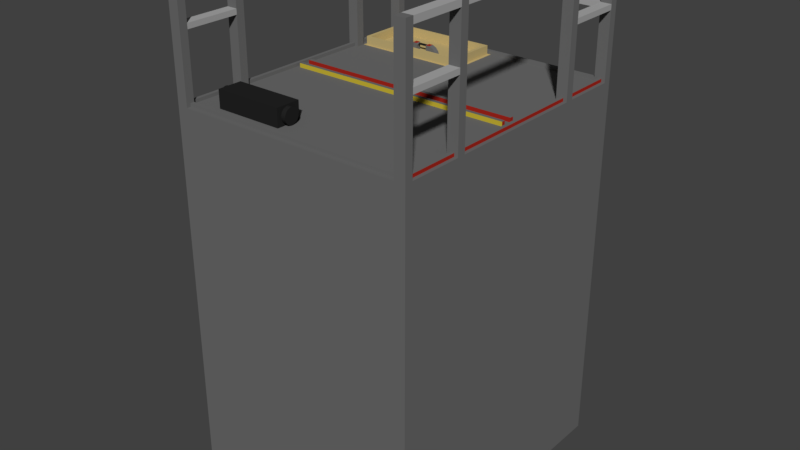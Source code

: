 # Source: ElevatorCar_Zeek.blend  (saved by Blender 2.78.0; exported with 4.5.12 LTS)
import bpy
from mathutils import Matrix  # noqa: F401  (used for matrix-valued properties, if any)

bpy.ops.wm.read_factory_settings(use_empty=True)
scene = bpy.context.scene
scene.name = 'Scene'

# ---- collections
col_collection_1 = bpy.data.collections.new('Collection 1'); scene.collection.children.link(col_collection_1)

# ---- materials (node trees are filled in below, after node groups)
mat_elevator = bpy.data.materials.new('Elevator')
mat_elevator.alpha_threshold = 0.0
mat_elevator.use_transparent_shadow = False
mat_elevator.diffuse_color = (0.1523, 0.1523, 0.1523, 1.0)
mat_elevator.specular_color = (0.08001, 0.08001, 0.08001)
mat_elevator.roughness = 0.5
mat_blowerfan = bpy.data.materials.new('BlowerFan')
mat_blowerfan.alpha_threshold = 0.0
mat_blowerfan.use_transparent_shadow = False
mat_blowerfan.diffuse_color = (0.01739, 0.01739, 0.01739, 1.0)
mat_blowerfan.specular_color = (0.7106, 0.7106, 0.7106)
mat_blowerfan.roughness = 0.5
mat_escapedoor = bpy.data.materials.new('EscapeDoor')
mat_escapedoor.alpha_threshold = 0.0
mat_escapedoor.use_transparent_shadow = False
mat_escapedoor.diffuse_color = (0.5489, 0.4278, 0.1875, 1.0)
mat_escapedoor.specular_color = (0.4385, 0.4022, 0.1807)
mat_escapedoor.roughness = 0.5
mat_red = bpy.data.materials.new('Red')
mat_red.alpha_threshold = 0.0
mat_red.use_transparent_shadow = False
mat_red.diffuse_color = (0.3844, 0.02033, 0.0119, 1.0)
mat_red.specular_color = (0.1845, 0.01185, 0.009921)
mat_red.roughness = 0.5
mat_elevator2 = bpy.data.materials.new('Elevator2')
mat_elevator2.alpha_threshold = 0.0
mat_elevator2.use_transparent_shadow = False
mat_elevator2.diffuse_color = (0.402, 0.402, 0.402, 1.0)
mat_elevator2.specular_color = (0.281, 0.281, 0.281)
mat_elevator2.roughness = 0.5
mat_yellow = bpy.data.materials.new('Yellow')
mat_yellow.alpha_threshold = 0.0
mat_yellow.use_transparent_shadow = False
mat_yellow.diffuse_color = (0.5815, 0.4577, 0.03686, 1.0)
mat_yellow.specular_color = (0.3757, 0.2744, 0.01714)
mat_yellow.roughness = 0.5

# ---- material node trees

# ---- world
world_world = bpy.data.worlds.new('World'); scene.world = world_world
world_world.color = (0.05088, 0.05088, 0.05088)
world_world.use_sun_shadow = False
world_world.sun_shadow_jitter_overblur = 0.0
world_world.cycles.sampling_method = 'MANUAL'

# ---- meshes
me_cube = bpy.data.meshes.new('Cube')
me_cube.from_pydata([(1.0, 1.0, -1.0), (1.0, -1.0, -1.0), (1.0, 1.0, 1.0), (1.0, -1.0, 1.0), (0.9133, 1.0, -1.0), (0.9133, -1.0, -1.0), (0.9133, 1.0, 1.0), (0.9133, -1.0, 1.0), (1.0, 0.9416, -1.0), (1.0, 0.5, -1.0), (1.0, 0.4388, -1.0), (1.0, -5.96e-08, -1.0), (1.0, -0.4345, -1.0), (1.0, -0.5, -1.0), (1.0, -0.9413, -1.0), (1.0, 0.9429, 1.0), (1.0, 0.5636, 1.0), (1.0, 0.5042, 1.0), (1.0, -5.364e-07, 1.0), (1.0, -0.5042, 1.0), (1.0, -0.5636, 1.0), (1.0, -0.9429, 1.0), (0.9133, -0.9413, -1.0), (0.9133, -0.5, -1.0), (0.9133, -0.4345, -1.0), (0.9133, 0.0, -1.0), (0.9133, 0.4388, -1.0), (0.9133, 0.5, -1.0), (0.9133, 0.9416, -1.0), (0.9133, 0.9429, 1.0), (0.9133, 0.5636, 1.0), (0.9133, 0.5042, 1.0), (0.9133, -5.364e-07, 1.0), (0.9133, -0.5042, 1.0), (0.9133, -0.5636, 1.0), (0.9133, -0.9429, 1.0), (1.0, -0.9429, 1.644), (1.0, -1.0, 1.644), (1.0, 1.0, 1.644), (0.9133, 1.0, 1.644), (0.9133, -1.0, 1.644), (0.9133, -0.9429, 1.644), (1.0, 0.9429, 1.644), (1.0, 0.5636, 1.644), (1.0, 0.5042, 1.644), (1.0, -0.5042, 1.644), (1.0, -0.5636, 1.644), (0.9133, 0.9429, 1.644), (0.9133, 0.5636, 1.644), (0.9133, 0.5042, 1.644), (0.9133, -0.5042, 1.644), (0.9133, -0.5636, 1.644), (1.0, -1.0, 1.375), (0.9133, -1.0, 1.375), (0.9133, -0.9429, 1.375), (1.0, -0.9429, 1.375), (0.9133, -0.5042, 1.375), (1.0, -0.5042, 1.375), (1.0, -0.5636, 1.375), (0.9133, -0.5636, 1.375), (1.0, 0.5042, 1.375), (0.9133, 0.5042, 1.375), (0.9133, 0.5636, 1.375), (1.0, 0.5636, 1.375), (1.0, 1.0, 1.375), (1.0, 0.9429, 1.375), (0.9133, 1.0, 1.375), (0.9133, 0.9429, 1.375), (0.9133, -1.0, 1.347), (1.0, -0.9429, 1.347), (1.0, -1.0, 1.347), (0.9133, -0.9429, 1.347), (1.0, -0.5042, 1.347), (0.9133, -0.5636, 1.347), (0.9133, -0.5042, 1.347), (1.0, -0.5636, 1.347), (0.9133, 0.5042, 1.347), (0.9133, 0.5636, 1.347), (1.0, 0.5042, 1.347), (1.0, 0.5636, 1.347), (1.0, 0.9429, 1.347), (0.9133, 0.9429, 1.347), (1.0, 1.0, 1.347), (0.9133, 1.0, 1.347), (1.0, -1.0, 1.611), (0.9133, -0.9429, 1.611), (0.9133, -1.0, 1.611), (1.0, -0.9429, 1.611), (0.9133, -0.5042, 1.611), (1.0, -0.5636, 1.611), (1.0, -0.5042, 1.611), (0.9133, -0.5636, 1.611), (1.0, 0.5042, 1.611), (1.0, 0.5636, 1.611), (0.9133, 0.5042, 1.611), (0.9133, 0.5636, 1.611), (1.0, 1.0, 1.611), (0.9133, 1.0, 1.611), (1.0, 0.9429, 1.611), (0.9133, 0.9429, 1.611), (0.9422, 0.9429, 1.0), (0.9711, 0.9429, 1.0), (0.9422, 0.5636, 1.0), (0.9711, 0.5636, 1.0), (0.9422, 0.5042, 1.0), (0.9711, 0.5042, 1.0), (0.9422, -5.364e-07, 1.0), (0.9711, -5.364e-07, 1.0), (0.9422, -0.5042, 1.0), (0.9711, -0.5042, 1.0), (0.9422, -0.5042, 1.375), (0.9711, -0.5042, 1.375), (0.9711, 0.5042, 1.375), (0.9422, 0.5042, 1.375), (0.9422, -0.5042, 1.347), (0.9711, -0.5042, 1.347), (0.9711, 0.5042, 1.347), (0.9422, 0.5042, 1.347), (0.9422, -0.5636, 1.0), (0.9711, -0.5636, 1.0), (0.9422, -0.9429, 1.0), (0.9711, -0.9429, 1.0), (0.9422, 0.9429, 1.017), (0.9711, 0.9429, 1.017), (0.9422, 0.5636, 1.017), (0.9711, 0.5636, 1.017), (0.9422, 0.5042, 1.017), (0.9711, 0.5042, 1.017), (0.9422, -5.364e-07, 1.017), (0.9711, -5.364e-07, 1.017), (0.9422, -0.5042, 1.017), (0.9711, -0.5042, 1.017), (0.9422, -0.5636, 1.017), (0.9711, -0.5636, 1.017), (0.9422, -0.9429, 1.017), (0.9711, -0.9429, 1.017), (1.0, 0.03396, -1.0), (1.0, 0.0176, -1.0), (1.0, 0.05333, 1.0), (1.0, 0.02729, 1.0), (0.9133, 0.1122, -1.0), (0.9133, 0.2099, -1.0), (0.9133, 0.05333, 1.0), (0.9133, 0.02729, 1.0), (0.9711, 0.05333, 1.0), (0.9711, 0.02729, 1.0), (0.9422, 0.05333, 1.0), (0.9422, 0.02729, 1.0), (0.9711, 0.05333, 1.017), (0.9711, 0.02729, 1.017), (0.9422, 0.05333, 1.017), (0.9422, 0.02729, 1.017), (1.0, -0.01767, -1.0), (1.0, -0.03338, -1.0), (1.0, -0.028, 1.0), (1.0, -0.05404, 1.0), (0.9133, -0.03338, -1.0), (0.9133, -0.01767, -1.0), (0.9133, -0.028, 1.0), (0.9133, -0.05404, 1.0), (0.9711, -0.028, 1.0), (0.9711, -0.05404, 1.0), (0.9422, -0.028, 1.0), (0.9422, -0.05404, 1.0), (0.9711, -0.028, 1.017), (0.9711, -0.05404, 1.017), (0.9422, -0.028, 1.017), (0.9422, -0.05404, 1.017), (0.9133, 0.05333, 1.022), (0.9133, 0.02729, 1.022), (0.9133, -0.028, 1.022), (0.9133, -0.05404, 1.022), (1.0, -0.9707, -1.0), (1.0, -0.9714, 1.0), (0.9133, -0.9714, 1.0), (0.9133, -0.9707, -1.0), (1.0, -0.9714, 1.644), (0.9133, -0.9714, 1.644), (1.0, -0.9714, 1.375), (0.9133, -0.9714, 1.375), (0.9133, -0.9714, 1.347), (1.0, -0.9714, 1.347), (1.0, -0.9714, 1.611), (0.9133, -0.9714, 1.611), (0.9133, 0.9708, -1.0), (1.0, 0.9708, -1.0), (1.0, 0.9714, 1.0), (0.9133, 0.9714, 1.0), (1.0, 0.9714, 1.644), (0.9133, 0.9714, 1.644), (0.9133, 0.9714, 1.375), (1.0, 0.9714, 1.375), (1.0, 0.9714, 1.347), (0.9133, 0.9714, 1.347), (0.9133, 0.9714, 1.611), (1.0, 0.9714, 1.611), (0.9133, 0.9714, 1.017), (0.9133, 0.9429, 1.017), (0.9133, -0.9429, 1.017), (0.9133, -0.9714, 1.017), (-1.0, 1.0, -1.0), (-1.0, -1.0, -1.0), (-1.0, 1.0, 1.0), (-1.0, -1.0, 1.0), (0.0, 1.0, -1.0), (0.0, -1.0, -1.0), (0.0, 1.0, 1.0), (0.0, -1.0, 1.0), (-0.9133, 1.0, -1.0), (-0.9133, -1.0, -1.0), (-0.9133, 1.0, 1.0), (-0.9133, -1.0, 1.0), (-1.0, 0.9416, -1.0), (-1.0, 0.5, -1.0), (-1.0, 0.4388, -1.0), (-1.0, -5.96e-08, -1.0), (-1.0, -0.4345, -1.0), (-1.0, -0.5, -1.0), (-1.0, -0.9413, -1.0), (-1.0, 0.9429, 1.0), (-1.0, 0.5636, 1.0), (-1.0, 0.5042, 1.0), (-1.0, -5.364e-07, 1.0), (-1.0, -0.5042, 1.0), (-1.0, -0.5636, 1.0), (-1.0, -0.9429, 1.0), (0.0, 0.9429, 1.0), (0.0, 0.5636, 1.0), (0.0, 0.5042, 1.0), (0.0, -2.086e-07, 1.0), (0.0, -0.5042, 1.0), (0.0, -0.5636, 1.0), (0.0, -0.9429, 1.0), (0.0, -0.9413, -1.0), (0.0, -0.5, -1.0), (0.0, -0.4345, -1.0), (0.0, 1.192e-07, -1.0), (0.0, 0.4388, -1.0), (0.0, 0.5, -1.0), (0.0, 0.9416, -1.0), (-0.9133, -0.9413, -1.0), (-0.9133, -0.5, -1.0), (-0.9133, -0.4345, -1.0), (-0.9133, 0.0, -1.0), (-0.9133, 0.4388, -1.0), (-0.9133, 0.5, -1.0), (-0.9133, 0.9416, -1.0), (-0.9133, 0.9429, 1.0), (-0.9133, 0.5636, 1.0), (-0.9133, 0.5042, 1.0), (-0.9133, -5.364e-07, 1.0), (-0.9133, -0.5042, 1.0), (-0.9133, -0.5636, 1.0), (-0.9133, -0.9429, 1.0), (-1.0, -0.9429, 1.644), (-1.0, -1.0, 1.644), (-1.0, 1.0, 1.644), (-0.9133, 1.0, 1.644), (-0.9133, -1.0, 1.644), (-0.9133, -0.9429, 1.644), (-1.0, 0.9429, 1.644), (-1.0, 0.5636, 1.644), (-1.0, 0.5042, 1.644), (-1.0, -0.5042, 1.644), (-1.0, -0.5636, 1.644), (-0.9133, 0.9429, 1.644), (-0.9133, 0.5636, 1.644), (-0.9133, 0.5042, 1.644), (-0.9133, -0.5042, 1.644), (-0.9133, -0.5636, 1.644), (-1.0, -1.0, 1.375), (-0.9133, -1.0, 1.375), (-0.9133, -0.9429, 1.375), (-1.0, -0.9429, 1.375), (-0.9133, -0.5042, 1.375), (-1.0, -0.5042, 1.375), (-1.0, -0.5636, 1.375), (-0.9133, -0.5636, 1.375), (-1.0, 0.5042, 1.375), (-0.9133, 0.5042, 1.375), (-0.9133, 0.5636, 1.375), (-1.0, 0.5636, 1.375), (-1.0, 1.0, 1.375), (-1.0, 0.9429, 1.375), (-0.9133, 1.0, 1.375), (-0.9133, 0.9429, 1.375), (-0.9133, -1.0, 1.347), (-1.0, -0.9429, 1.347), (-1.0, -1.0, 1.347), (-0.9133, -0.9429, 1.347), (-1.0, -0.5042, 1.347), (-0.9133, -0.5636, 1.347), (-0.9133, -0.5042, 1.347), (-1.0, -0.5636, 1.347), (-0.9133, 0.5042, 1.347), (-0.9133, 0.5636, 1.347), (-1.0, 0.5042, 1.347), (-1.0, 0.5636, 1.347), (-1.0, 0.9429, 1.347), (-0.9133, 0.9429, 1.347), (-1.0, 1.0, 1.347), (-0.9133, 1.0, 1.347), (-1.0, -1.0, 1.611), (-0.9133, -0.9429, 1.611), (-0.9133, -1.0, 1.611), (-1.0, -0.9429, 1.611), (-0.9133, -0.5042, 1.611), (-1.0, -0.5636, 1.611), (-1.0, -0.5042, 1.611), (-0.9133, -0.5636, 1.611), (-1.0, 0.5042, 1.611), (-1.0, 0.5636, 1.611), (-0.9133, 0.5042, 1.611), (-0.9133, 0.5636, 1.611), (-1.0, 1.0, 1.611), (-0.9133, 1.0, 1.611), (-1.0, 0.9429, 1.611), (-0.9133, 0.9429, 1.611), (0.0, 1.0, 1.644), (0.0, 0.9429, 1.644), (0.0, 1.0, 1.611), (0.0, 1.0, 1.347), (0.0, 1.0, 1.375), (0.0, 0.9429, 1.375), (0.0, 0.9429, 1.347), (0.0, 0.9429, 1.611), (-0.9422, 0.9429, 1.0), (-0.9711, 0.9429, 1.0), (-0.9422, 0.5636, 1.0), (-0.9711, 0.5636, 1.0), (-0.9422, 0.5042, 1.0), (-0.9711, 0.5042, 1.0), (-0.9422, -5.364e-07, 1.0), (-0.9711, -5.364e-07, 1.0), (-0.9422, -0.5042, 1.0), (-0.9711, -0.5042, 1.0), (-0.9422, -0.5042, 1.375), (-0.9711, -0.5042, 1.375), (-0.9711, 0.5042, 1.375), (-0.9422, 0.5042, 1.375), (-0.9422, -0.5042, 1.347), (-0.9711, -0.5042, 1.347), (-0.9711, 0.5042, 1.347), (-0.9422, 0.5042, 1.347), (-0.9422, -0.5636, 1.0), (-0.9711, -0.5636, 1.0), (-0.9422, -0.9429, 1.0), (-0.9711, -0.9429, 1.0), (-0.9422, 0.9429, 1.017), (-0.9711, 0.9429, 1.017), (-0.9422, 0.5636, 1.017), (-0.9711, 0.5636, 1.017), (-0.9422, 0.5042, 1.017), (-0.9711, 0.5042, 1.017), (-0.9422, -5.364e-07, 1.017), (-0.9711, -5.364e-07, 1.017), (-0.9422, -0.5042, 1.017), (-0.9711, -0.5042, 1.017), (-0.9422, -0.5636, 1.017), (-0.9711, -0.5636, 1.017), (-0.9422, -0.9429, 1.017), (-0.9711, -0.9429, 1.017), (-1.0, 0.03396, -1.0), (-1.0, 0.0176, -1.0), (-1.0, 0.05333, 1.0), (-1.0, 0.02729, 1.0), (0.0, 0.05333, 1.0), (0.0, 0.02729, 1.0), (0.0, 0.1122, -1.0), (0.0, 0.2099, -1.0), (-0.9133, 0.1122, -1.0), (-0.9133, 0.2099, -1.0), (-0.9133, 0.05333, 1.0), (-0.9133, 0.02729, 1.0), (-0.9711, 0.05333, 1.0), (-0.9711, 0.02729, 1.0), (-0.9422, 0.05333, 1.0), (-0.9422, 0.02729, 1.0), (-0.9711, 0.05333, 1.017), (-0.9711, 0.02729, 1.017), (-0.9422, 0.05333, 1.017), (-0.9422, 0.02729, 1.017), (-1.0, -0.01767, -1.0), (-1.0, -0.03338, -1.0), (-1.0, -0.028, 1.0), (-1.0, -0.05404, 1.0), (0.0, -0.028, 1.0), (0.0, -0.05404, 1.0), (0.0, -0.03338, -1.0), (0.0, -0.01767, -1.0), (-0.9133, -0.03338, -1.0), (-0.9133, -0.01767, -1.0), (-0.9133, -0.028, 1.0), (-0.9133, -0.05404, 1.0), (-0.9711, -0.028, 1.0), (-0.9711, -0.05404, 1.0), (-0.9422, -0.028, 1.0), (-0.9422, -0.05404, 1.0), (-0.9711, -0.028, 1.017), (-0.9711, -0.05404, 1.017), (-0.9422, -0.028, 1.017), (-0.9422, -0.05404, 1.017), (0.0, 0.05333, 1.022), (0.0, 0.02729, 1.022), (-0.9133, 0.05333, 1.022), (-0.9133, 0.02729, 1.022), (0.0, -0.028, 1.022), (0.0, -0.05404, 1.022), (-0.9133, -0.028, 1.022), (-0.9133, -0.05404, 1.022), (-1.0, -0.9707, -1.0), (-1.0, -0.9714, 1.0), (0.0, -0.9714, 1.0), (-0.9133, -0.9714, 1.0), (0.0, -0.9707, -1.0), (-0.9133, -0.9707, -1.0), (-1.0, -0.9714, 1.644), (-0.9133, -0.9714, 1.644), (-1.0, -0.9714, 1.375), (-0.9133, -0.9714, 1.375), (-0.9133, -0.9714, 1.347), (-1.0, -0.9714, 1.347), (-1.0, -0.9714, 1.611), (-0.9133, -0.9714, 1.611), (0.0, 0.9708, -1.0), (-0.9133, 0.9708, -1.0), (-1.0, 0.9708, -1.0), (-1.0, 0.9714, 1.0), (0.0, 0.9714, 1.0), (-0.9133, 0.9714, 1.0), (-1.0, 0.9714, 1.644), (-0.9133, 0.9714, 1.644), (-0.9133, 0.9714, 1.375), (-1.0, 0.9714, 1.375), (-1.0, 0.9714, 1.347), (-0.9133, 0.9714, 1.347), (-0.9133, 0.9714, 1.611), (-1.0, 0.9714, 1.611), (0.0, 0.9714, 1.644), (0.0, 0.9714, 1.375), (0.0, 0.9714, 1.347), (0.0, 0.9714, 1.611), (0.0, 0.9714, 1.017), (0.0, 0.9429, 1.017), (-0.9133, 0.9714, 1.017), (-0.9133, 0.9429, 1.017), (0.0, -0.9429, 1.017), (-0.9133, -0.9429, 1.017), (0.0, -0.9714, 1.017), (-0.9133, -0.9714, 1.017), (-0.02495, 0.9325, 1.0), (-0.02495, 0.574, 1.0), (-0.8884, 0.9325, 1.0), (-0.8884, 0.574, 1.0), (-0.05141, 0.9215, 1.0), (-0.05141, 0.5849, 1.0), (-0.8619, 0.9215, 1.0), (-0.8619, 0.5849, 1.0), (-0.02495, 0.9325, 1.046), (-0.02495, 0.574, 1.046), (-0.8884, 0.9325, 1.046), (-0.8884, 0.574, 1.046), (-0.05141, 0.9215, 1.046), (-0.05141, 0.5849, 1.046), (-0.8619, 0.9215, 1.046), (-0.8619, 0.5849, 1.046), (-0.05141, 0.8093, 1.0), (-0.05141, 0.6971, 1.0), (-0.8619, 0.8093, 1.0), (-0.8619, 0.6971, 1.0), (-0.3216, 0.9215, 1.0), (-0.5918, 0.9215, 1.0), (-0.3216, 0.5849, 1.0), (-0.5918, 0.5849, 1.0), (-0.5918, 0.8093, 1.0), (-0.3216, 0.8093, 1.0), (-0.5969, 0.6971, 1.0), (-0.3165, 0.6971, 1.0), (-0.5017, 0.8093, 1.0), (-0.4116, 0.8093, 1.0), (-0.5017, 0.6971, 1.0), (-0.4116, 0.6971, 1.0), (-0.5969, 0.7345, 1.0), (-0.5918, 0.7719, 1.0), (-0.3165, 0.7345, 1.0), (-0.3216, 0.7719, 1.0), (-0.5017, 0.7719, 1.0), (-0.4116, 0.7719, 1.0), (-0.5017, 0.7345, 1.0), (-0.4116, 0.7345, 1.0), (-0.4116, 0.6971, 1.013), (-0.3243, 0.6971, 1.013), (-0.589, 0.6971, 1.013), (-0.5017, 0.6971, 1.013), (-0.589, 0.7345, 1.013), (-0.3243, 0.7345, 1.013), (-0.4116, 0.7345, 1.013), (-0.5017, 0.7345, 1.013), (-0.4116, 0.6971, 1.028), (-0.3448, 0.6971, 1.028), (-0.5686, 0.6971, 1.028), (-0.5017, 0.6971, 1.028), (-0.5686, 0.7345, 1.028), (-0.3448, 0.7345, 1.028), (-0.4116, 0.7345, 1.028), (-0.5017, 0.7345, 1.028), (-0.4116, 0.6971, 1.038), (-0.3764, 0.6971, 1.038), (-0.5369, 0.6971, 1.038), (-0.5017, 0.6971, 1.038), (-0.5369, 0.7345, 1.038), (-0.3764, 0.7345, 1.038), (-0.4116, 0.7345, 1.038), (-0.5017, 0.7345, 1.038), (-0.4918, 0.725, 1.03), (-0.4216, 0.725, 1.03), (-0.4918, 0.725, 1.036), (-0.4216, 0.725, 1.036), (-0.4918, 0.7066, 1.036), (-0.4216, 0.7066, 1.036), (-0.4918, 0.7066, 1.03), (-0.4216, 0.7066, 1.03), (-0.1803, -0.7101, 1.0), (-0.1803, -0.8826, 1.0), (-0.7331, -0.7101, 1.0), (-0.7331, -0.8826, 1.0), (-0.1803, -0.7101, 1.092), (-0.1803, -0.8826, 1.092), (-0.7331, -0.7101, 1.092), (-0.7331, -0.8826, 1.092), (-0.1803, -0.7101, 1.042), (-0.1803, -0.8826, 1.042), (-0.7331, -0.8826, 1.042), (-0.7331, -0.7101, 1.042), (-0.6089, 1.0, -1.0), (-0.3044, 1.0, -1.0), (-0.6089, -1.0, -1.0), (-0.3044, -1.0, -1.0), (-0.6089, 1.0, 1.0), (-0.3044, 1.0, 1.0), (-0.6089, -1.0, 1.0), (-0.3044, -1.0, 1.0), (-0.6089, 0.9416, -1.0), (-0.3044, 0.9416, -1.0), (-0.6089, 0.5, -1.0), (-0.3044, 0.5, -1.0), (-0.6089, 0.4388, -1.0), (-0.3044, 0.4388, -1.0), (-0.6089, 3.974e-08, -1.0), (-0.3044, 7.947e-08, -1.0), (-0.6089, -0.4345, -1.0), (-0.3044, -0.4345, -1.0), (-0.6089, -0.5, -1.0), (-0.3044, -0.5, -1.0), (-0.6089, -0.9413, -1.0), (-0.3044, -0.9413, -1.0), (-0.3044, 0.9429, 1.0), (-0.6089, 0.9429, 1.0), (-0.3044, 0.5636, 1.0), (-0.6089, 0.5636, 1.0), (-0.3044, 0.5042, 1.0), (-0.6089, 0.5042, 1.0), (-0.3044, -3.179e-07, 1.0), (-0.6089, -4.272e-07, 1.0), (-0.3044, -0.5042, 1.0), (-0.6089, -0.5042, 1.0), (-0.3044, -0.5636, 1.0), (-0.6089, -0.5636, 1.0), (-0.3044, -0.9429, 1.0), (-0.6089, -0.9429, 1.0), (-0.3044, 0.05333, 1.0), (-0.6089, 0.05333, 1.0), (-0.3044, 0.02729, 1.0), (-0.6089, 0.02729, 1.0), (-0.6089, 0.2099, -1.0), (-0.3044, 0.2099, -1.0), (-0.6089, 0.1122, -1.0), (-0.3044, 0.1122, -1.0), (-0.3044, -0.028, 1.0), (-0.6089, -0.028, 1.0), (-0.3044, -0.05404, 1.0), (-0.6089, -0.05404, 1.0), (-0.6089, -0.01767, -1.0), (-0.3044, -0.01767, -1.0), (-0.6089, -0.03338, -1.0), (-0.3044, -0.03338, -1.0), (-0.3044, 0.05333, 1.022), (-0.6089, 0.05333, 1.022), (-0.3044, 0.02729, 1.022), (-0.6089, 0.02729, 1.022), (-0.3044, -0.028, 1.022), (-0.6089, -0.028, 1.022), (-0.3044, -0.05404, 1.022), (-0.6089, -0.05404, 1.022), (-0.6089, -0.9707, -1.0), (-0.3044, -0.9707, -1.0), (-0.3044, -0.9714, 1.0), (-0.6089, -0.9714, 1.0), (-0.3044, 0.9714, 1.0), (-0.6089, 0.9714, 1.0), (-0.6089, 0.9708, -1.0), (-0.3044, 0.9708, -1.0), (-0.3044, 0.9429, 1.017), (-0.6089, 0.9429, 1.017), (-0.3044, -0.9429, 1.017), (-0.6089, -0.9429, 1.017), (-0.3044, -0.9714, 1.017), (-0.6089, -0.9714, 1.017), (-0.3044, 0.9714, 1.017), (-0.6089, 0.9714, 1.017), (-0.3128, 0.9325, 1.0), (-0.6006, 0.9325, 1.0), (-0.3128, 0.574, 1.0), (-0.6006, 0.574, 1.0), (-0.3128, 0.9325, 1.046), (-0.6006, 0.9325, 1.046), (-0.3128, 0.574, 1.046), (-0.6006, 0.574, 1.046), (-0.3216, 0.9215, 1.046), (-0.5918, 0.9215, 1.046), (-0.3216, 0.5849, 1.046), (-0.5918, 0.5849, 1.046), (-0.3645, -0.7101, 1.0), (-0.5488, -0.7101, 1.0), (-0.3645, -0.8826, 1.0), (-0.5488, -0.8826, 1.0), (-0.3645, -0.7101, 1.092), (-0.5488, -0.7101, 1.092), (-0.3645, -0.8826, 1.092), (-0.5488, -0.8826, 1.092), (-0.5488, -0.7101, 1.042), (-0.3645, -0.7101, 1.042), (-0.3645, -0.8826, 1.042), (-0.5488, -0.8826, 1.042), (-0.3645, -0.6653, 1.0), (-0.5488, -0.6653, 1.0), (-0.5488, -0.6653, 1.042), (-0.3645, -0.6653, 1.042), (-0.7682, -0.744, 1.044), (-0.1444, -0.744, 1.044), (-0.7682, -0.745, 1.035), (-0.1444, -0.745, 1.035), (-0.7682, -0.7481, 1.028), (-0.1444, -0.7481, 1.028), (-0.7682, -0.7532, 1.021), (-0.1444, -0.7532, 1.021), (-0.7682, -0.76, 1.014), (-0.1444, -0.76, 1.014), (-0.7682, -0.7683, 1.009), (-0.1444, -0.7683, 1.009), (-0.7682, -0.7778, 1.006), (-0.1444, -0.7778, 1.006), (-0.7682, -0.788, 1.003), (-0.1444, -0.788, 1.003), (-0.7682, -0.7987, 1.002), (-0.1444, -0.7987, 1.002), (-0.7682, -0.8094, 1.003), (-0.1444, -0.8094, 1.003), (-0.7682, -0.8197, 1.006), (-0.1444, -0.8197, 1.006), (-0.7682, -0.8291, 1.009), (-0.1444, -0.8291, 1.009), (-0.7682, -0.8374, 1.014), (-0.1444, -0.8374, 1.014), (-0.7682, -0.8442, 1.021), (-0.1444, -0.8442, 1.021), (-0.7682, -0.8493, 1.028), (-0.1444, -0.8493, 1.028), (-0.7682, -0.8524, 1.035), (-0.1444, -0.8524, 1.035), (-0.7682, -0.8535, 1.044), (-0.1444, -0.8535, 1.044), (-0.7682, -0.8524, 1.052), (-0.1444, -0.8524, 1.052), (-0.7682, -0.8493, 1.059), (-0.1444, -0.8493, 1.059), (-0.7682, -0.8442, 1.066), (-0.1444, -0.8442, 1.066), (-0.7682, -0.8374, 1.073), (-0.1444, -0.8374, 1.073), (-0.7682, -0.8291, 1.078), (-0.1444, -0.8291, 1.078), (-0.7682, -0.8197, 1.081), (-0.1444, -0.8197, 1.081), (-0.7681, -0.8094, 1.084), (-0.1444, -0.8094, 1.084), (-0.7681, -0.7987, 1.085), (-0.1444, -0.7987, 1.085), (-0.7681, -0.788, 1.084), (-0.1444, -0.788, 1.084), (-0.7682, -0.7778, 1.081), (-0.1444, -0.7778, 1.081), (-0.7682, -0.7683, 1.078), (-0.1444, -0.7683, 1.078), (-0.7682, -0.76, 1.073), (-0.1444, -0.76, 1.073), (-0.7682, -0.7532, 1.066), (-0.1444, -0.7532, 1.066), (-0.7682, -0.7481, 1.059), (-0.1444, -0.7481, 1.059), (-0.7682, -0.745, 1.052), (-0.1444, -0.745, 1.052)], [], [(172, 173, 3, 1), (6, 4, 204, 206), (5, 7, 207, 205), (174, 412, 207, 7), (175, 5, 205, 414), (172, 1, 5, 175), (96, 97, 39, 38), (1, 3, 7, 5), (2, 0, 4, 6), (95, 94, 49, 48), (100, 29, 30, 102), (94, 92, 44, 49), (147, 143, 32, 106), (163, 159, 33, 108), (195, 96, 38, 188), (118, 34, 35, 120), (185, 8, 28, 184), (8, 9, 27, 28), (9, 10, 26, 27), (137, 11, 25, 140), (153, 12, 24, 156), (12, 13, 23, 24), (13, 14, 22, 23), (184, 28, 239, 424), (28, 27, 238, 239), (27, 26, 237, 238), (140, 25, 236, 368), (156, 24, 235, 388), (24, 23, 234, 235), (23, 22, 233, 234), (226, 29, 197, 443), (29, 226, 227, 30), (30, 227, 228, 31), (143, 367, 229, 32), (159, 387, 230, 33), (33, 230, 231, 34), (34, 231, 232, 35), (185, 186, 15, 8), (8, 15, 16, 9), (9, 16, 17, 10), (137, 139, 18, 11), (153, 155, 19, 12), (12, 19, 20, 13), (13, 20, 21, 14), (176, 177, 40, 37), (188, 189, 47, 42), (43, 48, 49, 44), (45, 50, 51, 46), (90, 88, 50, 45), (92, 93, 43, 44), (86, 84, 37, 40), (91, 89, 46, 51), (88, 91, 51, 50), (87, 85, 41, 36), (183, 86, 40, 177), (89, 90, 45, 46), (99, 98, 42, 47), (182, 87, 36, 176), (189, 39, 318, 438), (93, 95, 48, 43), (181, 69, 55, 178), (180, 68, 53, 179), (69, 71, 54, 55), (68, 70, 52, 53), (75, 72, 57, 58), (74, 73, 59, 56), (73, 75, 58, 59), (114, 74, 56, 110), (79, 77, 62, 63), (78, 79, 63, 60), (116, 78, 60, 112), (77, 76, 61, 62), (193, 81, 324, 440), (81, 80, 65, 67), (192, 82, 64, 191), (82, 83, 66, 64), (7, 3, 70, 68), (21, 121, 120, 35, 71, 69), (174, 7, 68, 180), (173, 21, 69, 181), (108, 33, 74, 114), (34, 118, 119, 20, 75, 73), (33, 34, 73, 74), (20, 19, 72, 75), (30, 31, 76, 77), (105, 17, 78, 116), (17, 16, 79, 78), (16, 103, 102, 30, 77, 79), (2, 6, 83, 82), (186, 2, 82, 192), (29, 100, 101, 15, 80, 81), (187, 29, 81, 193), (178, 55, 87, 182), (179, 53, 86, 183), (55, 54, 85, 87), (53, 52, 84, 86), (58, 57, 90, 89), (56, 59, 91, 88), (59, 58, 89, 91), (57, 111, 110, 56, 88, 90), (63, 62, 95, 93), (60, 63, 93, 92), (61, 113, 112, 60, 92, 94), (62, 61, 94, 95), (190, 67, 99, 194), (67, 65, 98, 99), (191, 64, 96, 195), (64, 66, 97, 96), (59, 54, 55, 58), (75, 69, 55, 58), (71, 73, 75, 69), (73, 71, 54, 59), (51, 46, 36, 41), (91, 85, 41, 51), (85, 91, 89, 87), (87, 89, 46, 36), (95, 48, 47, 99), (48, 47, 42, 43), (95, 99, 98, 93), (98, 93, 43, 42), (67, 62, 77, 81), (67, 62, 63, 65), (77, 81, 80, 79), (79, 80, 65, 63), (88, 50, 49, 94), (88, 94, 92, 90), (49, 50, 45, 44), (90, 92, 44, 45), (190, 66, 322, 439), (194, 99, 325, 441), (66, 83, 321, 322), (81, 67, 323, 324), (39, 97, 320, 318), (99, 47, 319, 325), (15, 101, 103, 16), (102, 103, 125, 124), (31, 104, 117, 76), (104, 105, 116, 117), (19, 109, 115, 72), (109, 108, 114, 115), (76, 117, 113, 61), (117, 116, 112, 113), (72, 115, 111, 57), (115, 114, 110, 111), (155, 161, 109, 19), (147, 106, 128, 151), (139, 145, 107, 18), (101, 100, 122, 123), (20, 119, 121, 21), (144, 105, 127, 148), (123, 122, 124, 125), (165, 167, 130, 131), (149, 151, 128, 129), (133, 132, 134, 135), (119, 118, 132, 133), (108, 109, 131, 130), (103, 101, 123, 125), (100, 102, 124, 122), (120, 121, 135, 134), (160, 107, 129, 164), (121, 119, 133, 135), (163, 108, 130, 167), (105, 104, 126, 127), (118, 120, 134, 132), (127, 126, 150, 148), (148, 150, 151, 149), (107, 145, 149, 129), (145, 144, 148, 149), (17, 105, 144, 138), (138, 144, 145, 139), (104, 146, 150, 126), (146, 147, 151, 150), (10, 17, 138, 136), (136, 138, 139, 137), (31, 228, 366, 142), (158, 386, 406, 170), (26, 141, 369, 237), (141, 140, 368, 369), (10, 136, 141, 26), (136, 137, 140, 141), (104, 31, 142, 146), (146, 142, 143, 147), (106, 162, 166, 128), (162, 163, 167, 166), (109, 161, 165, 131), (161, 160, 164, 165), (129, 128, 166, 164), (164, 166, 167, 165), (18, 107, 160, 154), (154, 160, 161, 155), (11, 18, 154, 152), (152, 154, 155, 153), (32, 229, 386, 158), (142, 366, 402, 168), (25, 157, 389, 236), (157, 156, 388, 389), (11, 152, 157, 25), (152, 153, 156, 157), (106, 32, 158, 162), (162, 158, 159, 163), (168, 402, 403, 169), (170, 406, 407, 171), (143, 142, 168, 169), (367, 143, 169, 403), (159, 158, 170, 171), (387, 159, 171, 407), (54, 179, 183, 85), (52, 178, 182, 84), (3, 173, 181, 70), (35, 174, 180, 71), (71, 180, 179, 54), (70, 181, 178, 52), (84, 182, 176, 37), (85, 183, 177, 41), (36, 41, 177, 176), (14, 172, 175, 22), (22, 175, 414, 233), (35, 232, 446, 198), (14, 21, 173, 172), (97, 194, 441, 320), (67, 190, 439, 323), (65, 191, 195, 98), (66, 190, 194, 97), (6, 187, 193, 83), (15, 186, 192, 80), (80, 192, 191, 65), (83, 193, 440, 321), (47, 189, 438, 319), (38, 39, 189, 188), (0, 2, 186, 185), (6, 206, 428, 187), (4, 184, 424, 204), (0, 185, 184, 4), (98, 195, 188, 42), (196, 442, 443, 197), (198, 446, 448, 199), (187, 428, 442, 196), (412, 174, 199, 448), (174, 35, 198, 199), (29, 187, 196, 197), (410, 201, 203, 411), (539, 206, 204, 535), (537, 205, 207, 541), (596, 541, 207, 412), (595, 414, 205, 537), (410, 415, 209, 201), (314, 256, 257, 315), (201, 209, 211, 203), (202, 210, 208, 200), (313, 266, 267, 312), (326, 328, 248, 247), (312, 267, 262, 310), (377, 332, 250, 373), (397, 334, 251, 393), (437, 430, 256, 314), (344, 346, 253, 252), (426, 425, 246, 212), (212, 246, 245, 213), (213, 245, 244, 214), (363, 370, 243, 215), (383, 390, 242, 216), (216, 242, 241, 217), (217, 241, 240, 218), (601, 424, 239, 543), (543, 239, 238, 545), (545, 238, 237, 547), (577, 368, 236, 549), (585, 388, 235, 551), (551, 235, 234, 553), (553, 234, 233, 555), (557, 603, 445, 247), (247, 248, 453, 452), (558, 560, 228, 227), (572, 562, 229, 367), (580, 564, 230, 387), (564, 566, 231, 230), (232, 231, 522, 523), (426, 212, 219, 427), (212, 213, 220, 219), (213, 214, 221, 220), (363, 215, 222, 365), (383, 216, 223, 385), (216, 217, 224, 223), (217, 218, 225, 224), (416, 255, 258, 417), (430, 260, 265, 431), (261, 262, 267, 266), (263, 264, 269, 268), (308, 263, 268, 306), (310, 262, 261, 311), (304, 258, 255, 302), (309, 269, 264, 307), (306, 268, 269, 309), (305, 254, 259, 303), (423, 417, 258, 304), (307, 264, 263, 308), (317, 265, 260, 316), (422, 416, 254, 305), (431, 438, 318, 257), (311, 261, 266, 313), (421, 418, 273, 287), (420, 419, 271, 286), (287, 273, 272, 289), (286, 271, 270, 288), (293, 276, 275, 290), (292, 274, 277, 291), (291, 277, 276, 293), (340, 336, 274, 292), (297, 281, 280, 295), (296, 278, 281, 297), (342, 338, 278, 296), (295, 280, 279, 294), (435, 440, 324, 299), (299, 285, 283, 298), (434, 433, 282, 300), (300, 282, 284, 301), (211, 286, 288, 203), (225, 287, 289, 253, 346, 347), (413, 420, 286, 211), (411, 421, 287, 225), (334, 340, 292, 251), (252, 291, 293, 224, 345, 344), (251, 292, 291, 252), (224, 293, 290, 223), (248, 295, 294, 249), (331, 342, 296, 221), (221, 296, 297, 220), (220, 297, 295, 248, 328, 329), (202, 300, 301, 210), (427, 434, 300, 202), (247, 299, 298, 219, 327, 326), (429, 435, 299, 247), (418, 422, 305, 273), (419, 423, 304, 271), (273, 305, 303, 272), (271, 304, 302, 270), (276, 307, 308, 275), (274, 306, 309, 277), (277, 309, 307, 276), (275, 308, 306, 274, 336, 337), (281, 311, 313, 280), (278, 310, 311, 281), (279, 312, 310, 278, 338, 339), (280, 313, 312, 279), (432, 436, 317, 285), (285, 317, 316, 283), (433, 437, 314, 282), (282, 314, 315, 284), (277, 276, 273, 272), (293, 276, 273, 287), (289, 287, 293, 291), (291, 277, 272, 289), (269, 259, 254, 264), (309, 269, 259, 303), (303, 305, 307, 309), (305, 254, 264, 307), (313, 317, 265, 266), (266, 261, 260, 265), (313, 311, 316, 317), (316, 260, 261, 311), (285, 299, 295, 280), (285, 283, 281, 280), (295, 297, 298, 299), (297, 281, 283, 298), (306, 312, 267, 268), (306, 308, 310, 312), (267, 262, 263, 268), (308, 263, 262, 310), (441, 438, 319, 325), (440, 439, 323, 324), (432, 439, 322, 284), (436, 441, 325, 317), (284, 322, 321, 301), (299, 324, 323, 285), (257, 318, 320, 315), (317, 325, 319, 265), (219, 220, 329, 327), (328, 350, 351, 329), (249, 294, 343, 330), (330, 343, 342, 331), (223, 290, 341, 335), (335, 341, 340, 334), (294, 279, 339, 343), (343, 339, 338, 342), (290, 275, 337, 341), (341, 337, 336, 340), (385, 223, 335, 395), (377, 381, 354, 332), (365, 222, 333, 375), (327, 349, 348, 326), (224, 225, 347, 345), (374, 378, 353, 331), (349, 351, 350, 348), (399, 357, 356, 401), (379, 355, 354, 381), (359, 361, 360, 358), (345, 359, 358, 344), (334, 356, 357, 335), (329, 351, 349, 327), (326, 348, 350, 328), (346, 360, 361, 347), (394, 398, 355, 333), (347, 361, 359, 345), (397, 401, 356, 334), (331, 353, 352, 330), (344, 358, 360, 346), (353, 378, 380, 352), (378, 379, 381, 380), (333, 355, 379, 375), (375, 379, 378, 374), (221, 364, 374, 331), (364, 365, 375, 374), (330, 352, 380, 376), (376, 380, 381, 377), (214, 362, 364, 221), (362, 363, 365, 364), (560, 570, 366, 228), (578, 590, 406, 386), (547, 237, 369, 575), (575, 369, 368, 577), (214, 244, 371, 362), (362, 371, 370, 363), (330, 376, 372, 249), (376, 377, 373, 372), (332, 354, 400, 396), (396, 400, 401, 397), (335, 357, 399, 395), (395, 399, 398, 394), (355, 398, 400, 354), (398, 399, 401, 400), (222, 384, 394, 333), (384, 385, 395, 394), (215, 382, 384, 222), (382, 383, 385, 384), (562, 578, 386, 229), (570, 586, 402, 366), (549, 236, 389, 583), (583, 389, 388, 585), (215, 243, 391, 382), (382, 391, 390, 383), (332, 396, 392, 250), (396, 397, 393, 392), (586, 588, 403, 402), (590, 592, 407, 406), (373, 405, 404, 372), (573, 589, 405, 373), (393, 409, 408, 392), (581, 593, 409, 393), (272, 303, 423, 419), (270, 302, 422, 418), (203, 288, 421, 411), (253, 289, 420, 413), (289, 272, 419, 420), (288, 270, 418, 421), (302, 255, 416, 422), (303, 259, 417, 423), (254, 416, 417, 259), (218, 240, 415, 410), (555, 233, 414, 595), (568, 604, 446, 232), (218, 410, 411, 225), (315, 320, 441, 436), (285, 323, 439, 432), (321, 322, 439, 440), (320, 318, 438, 441), (283, 316, 437, 433), (284, 315, 436, 432), (210, 301, 435, 429), (219, 298, 434, 427), (298, 283, 433, 434), (301, 321, 440, 435), (265, 319, 438, 431), (256, 430, 431, 257), (200, 426, 427, 202), (539, 598, 428, 206), (535, 204, 424, 601), (200, 208, 425, 426), (316, 260, 430, 437), (608, 602, 443, 442), (604, 606, 448, 446), (598, 608, 442, 428), (597, 607, 449, 413), (413, 449, 447, 253), (247, 445, 444, 429), (451, 450, 458, 459), (557, 247, 452, 611), (227, 226, 450, 451), (558, 227, 451, 612), (477, 472, 455, 467), (455, 472, 473, 457, 465, 621, 620, 463), (611, 452, 460, 615), (454, 466, 467, 455, 463, 462), (615, 460, 464, 619), (459, 458, 462, 463), (616, 459, 463, 620), (460, 461, 465, 464), (457, 469, 468, 456, 464, 465), (612, 451, 459, 616), (452, 453, 461, 460), (456, 471, 470, 454, 462, 618, 619, 464), (470, 475, 466, 454), (475, 485, 484, 477, 467, 466), (456, 468, 474, 471), (471, 474, 478, 479, 475, 470), (468, 469, 476, 482, 483, 474), (480, 488, 497, 493), (469, 457, 473, 476), (476, 473, 472, 477, 481, 480), (479, 487, 485, 475), (487, 489, 484, 485), (474, 483, 486, 478), (478, 486, 487, 479), (483, 482, 488, 486), (486, 488, 489, 487), (484, 489, 496, 495), (488, 480, 481, 489), (490, 491, 499, 498), (494, 492, 500, 502), (488, 482, 494, 497), (489, 481, 490, 496), (477, 484, 495, 491), (481, 477, 491, 490), (482, 476, 492, 494), (476, 480, 493, 492), (503, 504, 512, 511), (501, 505, 513, 509), (496, 490, 498, 504), (497, 494, 502, 505), (491, 495, 503, 499), (492, 493, 501, 500), (493, 497, 505, 501), (495, 496, 504, 503), (512, 506, 507, 511), (510, 508, 509, 513), (502, 500, 508, 510), (498, 499, 507, 506), (504, 498, 506, 512), (505, 502, 510, 513), (499, 503, 511, 507), (500, 501, 509, 508), (515, 504, 512, 517), (518, 509, 513, 516), (521, 498, 504, 515), (519, 506, 498, 521), (509, 518, 520, 501), (518, 519, 521, 520), (501, 520, 514, 505), (520, 521, 515, 514), (506, 519, 517, 512), (519, 518, 516, 517), (505, 514, 516, 513), (514, 515, 517, 516), (531, 530, 526, 527), (568, 232, 523, 624), (252, 253, 525, 524), (567, 252, 524, 623), (626, 628, 527, 526), (632, 531, 527, 628), (533, 532, 529, 528), (630, 533, 528, 627), (623, 524, 533, 630), (524, 525, 532, 533), (624, 523, 531, 632), (523, 522, 530, 531), (525, 625, 633, 532), (625, 624, 632, 633), (522, 622, 631, 530), (630, 631, 637, 636), (530, 631, 626, 526), (631, 630, 627, 626), (532, 633, 629, 529), (633, 632, 628, 629), (528, 529, 629, 627), (627, 629, 628, 626), (231, 566, 622, 522), (566, 567, 623, 622), (253, 569, 625, 525), (569, 568, 624, 625), (453, 613, 617, 461), (613, 612, 616, 617), (461, 617, 621, 465), (617, 616, 620, 621), (458, 614, 618, 462), (614, 615, 619, 618), (450, 610, 614, 458), (610, 611, 615, 614), (248, 559, 613, 453), (559, 558, 612, 613), (226, 556, 610, 450), (556, 557, 611, 610), (412, 448, 606, 596), (596, 606, 607, 597), (429, 444, 609, 599), (599, 609, 608, 598), (447, 449, 607, 605), (605, 607, 606, 604), (444, 445, 603, 609), (609, 603, 602, 608), (208, 534, 600, 425), (534, 535, 601, 600), (210, 429, 599, 538), (538, 599, 598, 539), (253, 447, 605, 569), (569, 605, 604, 568), (240, 554, 594, 415), (554, 555, 595, 594), (387, 407, 592, 580), (580, 592, 593, 581), (367, 403, 588, 572), (572, 588, 589, 573), (408, 409, 593, 591), (591, 593, 592, 590), (404, 405, 589, 587), (587, 589, 588, 586), (391, 582, 584, 390), (582, 583, 585, 584), (243, 548, 582, 391), (548, 549, 583, 582), (372, 404, 587, 571), (571, 587, 586, 570), (250, 392, 579, 563), (563, 579, 578, 562), (371, 574, 576, 370), (574, 575, 577, 576), (244, 546, 574, 371), (546, 547, 575, 574), (392, 408, 591, 579), (579, 591, 590, 578), (249, 372, 571, 561), (561, 571, 570, 560), (251, 252, 567, 565), (565, 567, 566, 564), (393, 251, 565, 581), (581, 565, 564, 580), (373, 250, 563, 573), (573, 563, 562, 572), (248, 249, 561, 559), (559, 561, 560, 558), (226, 443, 602, 556), (556, 602, 603, 557), (241, 552, 554, 240), (552, 553, 555, 554), (242, 550, 552, 241), (550, 551, 553, 552), (390, 584, 550, 242), (584, 585, 551, 550), (370, 576, 548, 243), (576, 577, 549, 548), (245, 544, 546, 244), (544, 545, 547, 546), (246, 542, 544, 245), (542, 543, 545, 544), (425, 600, 542, 246), (600, 601, 543, 542), (415, 594, 536, 209), (594, 595, 537, 536), (413, 211, 540, 597), (597, 540, 541, 596), (209, 536, 540, 211), (536, 537, 541, 540), (210, 538, 534, 208), (538, 539, 535, 534), (634, 635, 636, 637), (631, 622, 634, 637), (622, 623, 635, 634), (623, 630, 636, 635), (638, 639, 641, 640), (640, 641, 643, 642), (642, 643, 645, 644), (644, 645, 647, 646), (646, 647, 649, 648), (648, 649, 651, 650), (650, 651, 653, 652), (652, 653, 655, 654), (654, 655, 657, 656), (656, 657, 659, 658), (658, 659, 661, 660), (660, 661, 663, 662), (662, 663, 665, 664), (664, 665, 667, 666), (666, 667, 669, 668), (668, 669, 671, 670), (670, 671, 673, 672), (672, 673, 675, 674), (674, 675, 677, 676), (676, 677, 679, 678), (678, 679, 681, 680), (680, 681, 683, 682), (682, 683, 685, 684), (684, 685, 687, 686), (686, 687, 689, 688), (688, 689, 691, 690), (690, 691, 693, 692), (692, 693, 695, 694), (694, 695, 697, 696), (696, 697, 699, 698), (641, 639, 701, 699, 697, 695, 693, 691, 689, 687, 685, 683, 681, 679, 677, 675, 673, 671, 669, 667, 665, 663, 661, 659, 657, 655, 653, 651, 649, 647, 645, 643), (698, 699, 701, 700), (700, 701, 639, 638), (638, 640, 642, 644, 646, 648, 650, 652, 654, 656, 658, 660, 662, 664, 666, 668, 670, 672, 674, 676, 678, 680, 682, 684, 686, 688, 690, 692, 694, 696, 698, 700)])
me_cube.polygons.foreach_set('material_index', [0, 0, 0, 0, 0, 0, 0, 0, 0, 0, 0, 0, 0, 0, 0, 0, 0, 0, 0, 0, 0, 0, 0, 0, 0, 0, 0, 0, 0, 0, 0, 0, 0, 0, 0, 0, 0, 0, 0, 0, 0, 0, 0, 0, 0, 0, 0, 0, 0, 0, 0, 0, 0, 0, 0, 0, 0, 0, 4, 0, 0, 0, 0, 0, 0, 0, 0, 0, 0, 0, 0, 0, 4, 0, 0, 0, 0, 0, 0, 0, 0, 0, 0, 0, 0, 0, 0, 0, 0, 0, 0, 0, 0, 0, 0, 0, 0, 0, 0, 0, 0, 0, 0, 0, 0, 0, 0, 0, 4, 4, 4, 4, 4, 4, 4, 4, 4, 4, 4, 4, 4, 4, 4, 4, 4, 4, 4, 4, 4, 4, 4, 4, 4, 4, 0, 0, 0, 0, 0, 0, 0, 0, 0, 0, 0, 3, 0, 0, 0, 3, 0, 0, 0, 0, 0, 0, 3, 3, 0, 3, 3, 3, 0, 3, 0, 0, 3, 3, 0, 0, 3, 3, 0, 0, 0, 3, 0, 0, 0, 0, 0, 0, 3, 3, 3, 3, 0, 0, 0, 0, 0, 0, 0, 5, 0, 0, 0, 0, 0, 0, 0, 0, 3, 3, 3, 5, 0, 0, 0, 0, 0, 0, 0, 0, 0, 0, 0, 0, 0, 4, 4, 0, 0, 0, 0, 0, 4, 4, 0, 0, 0, 0, 0, 0, 0, 0, 0, 0, 0, 0, 0, 0, 0, 0, 0, 0, 0, 0, 0, 0, 0, 0, 0, 0, 0, 0, 0, 0, 0, 0, 0, 0, 0, 0, 0, 0, 0, 0, 0, 0, 0, 2, 0, 0, 0, 0, 0, 0, 0, 0, 0, 0, 0, 0, 0, 0, 0, 0, 0, 0, 0, 0, 0, 0, 0, 0, 0, 0, 4, 0, 0, 0, 0, 0, 0, 0, 0, 0, 0, 0, 0, 0, 4, 0, 0, 0, 0, 0, 0, 0, 0, 0, 0, 0, 0, 0, 0, 0, 0, 0, 0, 0, 0, 0, 0, 0, 0, 0, 0, 0, 0, 0, 0, 0, 0, 0, 0, 0, 4, 4, 4, 4, 4, 4, 4, 4, 4, 4, 4, 4, 4, 4, 4, 4, 4, 4, 4, 4, 0, 0, 4, 4, 4, 4, 4, 4, 0, 0, 0, 0, 0, 0, 0, 0, 0, 0, 0, 0, 0, 0, 0, 0, 0, 0, 0, 0, 0, 0, 0, 0, 0, 0, 0, 0, 0, 0, 0, 0, 0, 0, 0, 0, 0, 0, 0, 0, 0, 3, 0, 0, 0, 0, 0, 0, 0, 0, 0, 0, 0, 0, 0, 0, 0, 0, 0, 5, 0, 0, 0, 0, 0, 0, 0, 0, 0, 3, 0, 5, 0, 0, 0, 0, 0, 0, 0, 0, 0, 0, 0, 0, 0, 4, 4, 0, 0, 0, 0, 0, 0, 0, 4, 4, 0, 0, 0, 0, 0, 0, 0, 0, 0, 0, 0, 0, 2, 2, 2, 2, 2, 2, 2, 2, 2, 2, 2, 2, 2, 2, 2, 2, 2, 2, 2, 2, 2, 0, 2, 2, 2, 2, 2, 2, 2, 2, 0, 2, 0, 0, 0, 0, 0, 0, 0, 0, 0, 0, 0, 0, 0, 0, 0, 0, 3, 3, 0, 0, 0, 0, 0, 0, 0, 0, 0, 0, 0, 1, 0, 0, 0, 1, 0, 1, 1, 0, 0, 0, 1, 1, 1, 1, 1, 1, 1, 1, 1, 1, 1, 1, 1, 1, 1, 1, 1, 1, 0, 0, 0, 0, 2, 2, 2, 2, 2, 2, 2, 2, 2, 2, 2, 2, 0, 0, 0, 0, 0, 0, 0, 0, 0, 0, 0, 0, 0, 0, 0, 0, 5, 5, 3, 3, 0, 0, 0, 0, 0, 0, 0, 0, 5, 5, 0, 0, 0, 0, 0, 0, 3, 3, 0, 0, 0, 0, 0, 0, 0, 0, 0, 0, 0, 0, 0, 0, 0, 0, 0, 0, 0, 0, 0, 0, 0, 0, 0, 0, 0, 0, 0, 0, 0, 0, 0, 0, 1, 1, 0, 1, 1, 1, 1, 1, 1, 1, 1, 1, 1, 1, 1, 1, 1, 1, 1, 1, 1, 1, 1, 1, 1, 1, 1, 1, 1, 1, 1, 1, 1, 1, 1, 1, 1, 1])
me_cube.materials.append(mat_elevator)
me_cube.materials.append(mat_blowerfan)
me_cube.materials.append(mat_escapedoor)
me_cube.materials.append(mat_red)
me_cube.materials.append(mat_elevator2)
me_cube.materials.append(mat_yellow)
me_cube.use_remesh_preserve_volume = False
me_cube.use_remesh_preserve_attributes = False
me_cube.use_mirror_vertex_groups = False
me_cube.update()

# ---- objects
ob_empty = bpy.data.objects.new('Empty', None)
ob_cube = bpy.data.objects.new('Cube', me_cube)

# ---- transforms, parenting, visibility, modifiers, constraints
ob_empty.location = (-49.2, -11.69, -7.393)
ob_empty.scale = (4.176, 4.176, 4.176)
ob_empty.empty_display_type = 'IMAGE'
ob_empty.empty_display_size = 10.0
ob_empty.empty_image_offset = (0.0, 0.0)
ob_empty.hide_viewport = True
ob_empty.lineart.crease_threshold = 0.0
ob_cube.location = (0.0, 4.929, 15.26)
ob_cube.scale = (9.844, 11.34, 15.12)
ob_cube.lock_rotations_4d = False
ob_cube.empty_display_type = 'ARROWS'
ob_cube.lineart.crease_threshold = 0.0

# ---- collection membership
col_collection_1.objects.link(ob_empty)
col_collection_1.objects.link(ob_cube)

# ---- scene / render settings (as saved in the file)
scene.frame_start = 1; scene.frame_end = 250; scene.frame_set(1)
scene.render.engine = 'BLENDER_EEVEE_NEXT'
scene.render.resolution_percentage = 50
scene.render.dither_intensity = 0.0
scene.cycles.use_denoising = False
scene.cycles.samples = 128
scene.cycles.sampling_pattern = 'TABULATED_SOBOL'
scene.cycles.light_sampling_threshold = 0.0
scene.cycles.use_adaptive_sampling = False
scene.cycles.use_light_tree = False
scene.cycles.blur_glossy = 0.0
scene.cycles.sample_clamp_indirect = 0.0
scene.view_settings.view_transform = 'Standard'
scene.unit_settings.scale_length = 0.1
bpy.context.view_layer.update()

# ---- added for rendering (the .blend has no active camera and no usable light): camera, sun
cam_auto = bpy.data.cameras.new('AutoCamera')
cam_auto.lens = 50.0
cam_auto.sensor_width = 36.0
cam_auto.clip_end = 1000.0
ob_auto_camera = bpy.data.objects.new('AutoCamera', cam_auto)
scene.collection.objects.link(ob_auto_camera)
ob_auto_camera.location = (46.2679, -50.5927, 57.1457)
ob_auto_camera.rotation_euler = (1.09748, -7.21219e-08, 0.694738)
scene.camera = ob_auto_camera
light_auto_sun = bpy.data.lights.new('AutoSun', 'SUN')
light_auto_sun.energy = 3.0
light_auto_sun.angle = 0.0523599
ob_auto_sun = bpy.data.objects.new('AutoSun', light_auto_sun)
scene.collection.objects.link(ob_auto_sun)
ob_auto_sun.rotation_euler = (0.872665, 0.174533, 0.523599)
bpy.context.view_layer.update()
